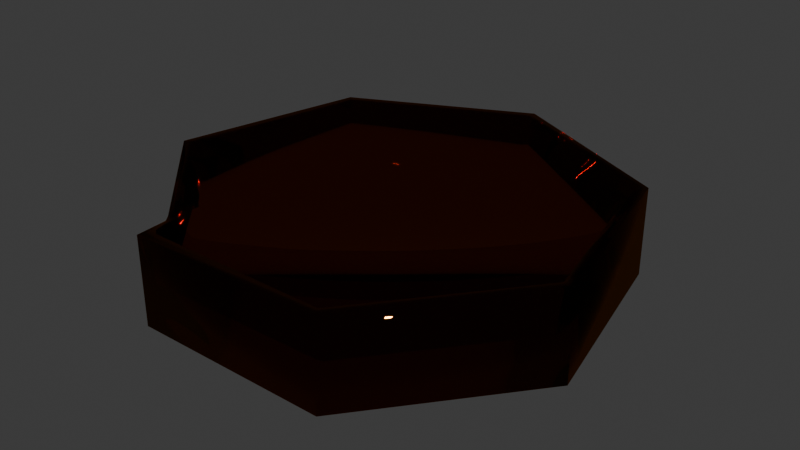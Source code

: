 # Source: ash_tray.blend  (saved by Blender 4.0.36; exported with 4.5.12 LTS)
import bpy
from mathutils import Matrix  # noqa: F401  (used for matrix-valued properties, if any)

bpy.ops.wm.read_factory_settings(use_empty=True)
scene = bpy.context.scene
scene.name = 'Scene'

# ---- collections
col_collection = bpy.data.collections.new('Collection'); scene.collection.children.link(col_collection)

# ---- materials (node trees are filled in below, after node groups)
mat_material_001 = bpy.data.materials.new('Material.001')
mat_material_001.use_transparent_shadow = False

# ---- material node trees
mat_material_001.use_nodes = True; mat_material_001.node_tree.nodes.clear()
_N = mat_material_001.node_tree.nodes; _L = mat_material_001.node_tree.links
n0 = _N.new('ShaderNodeOutputMaterial'); n0.name = 'Material Output'; n0.location = (300, 300)
n1 = _N.new('ShaderNodeBsdfGlass'); n1.name = 'Glass BSDF'; n1.location = (10, 300)
n1.inputs[0].default_value = (0.4878, 0.1525, 0.01201, 1.0)
n1.inputs[2].default_value = 1.45
_L.new(n1.outputs[0], n0.inputs[0])
n0.is_active_output = True

# ---- world
world_world = bpy.data.worlds.new('World'); scene.world = world_world
world_world.use_nodes = True; world_world.node_tree.nodes.clear()
_N = world_world.node_tree.nodes; _L = world_world.node_tree.links
n0 = _N.new('ShaderNodeOutputWorld'); n0.name = 'World Output'; n0.location = (300, 300)
n1 = _N.new('ShaderNodeBackground'); n1.name = 'Background'; n1.location = (10, 300)
n1.inputs[0].default_value = (0.05088, 0.05088, 0.05088, 1.0)
_L.new(n1.outputs[0], n0.inputs[0])
n0.is_active_output = True
world_world.color = (0.05088, 0.05088, 0.05088)
world_world.use_sun_shadow = False
world_world.sun_shadow_jitter_overblur = 0.0

# ---- meshes
me_cylinder = bpy.data.meshes.new('Cylinder')
me_cylinder.from_pydata([(0.0, 0.13, -0.025), (0.0, 0.115, -0.003468), (0.1016, 0.08105, -0.025), (0.08989, 0.07168, -0.003468), (0.1267, -0.02893, -0.025), (0.1121, -0.02558, -0.003468), (0.0564, -0.1171, -0.025), (0.04988, -0.1036, -0.003468), (-0.0564, -0.1171, -0.025), (-0.04988, -0.1036, -0.003468), (-0.1267, -0.02893, -0.025), (-0.1121, -0.02558, -0.003468), (-0.1016, 0.08105, -0.025), (-0.08989, 0.07168, -0.003468), (0.1016, 0.08105, 0.025), (0.0, 0.13, 0.025), (0.1267, -0.02893, 0.025), (0.0564, -0.1171, 0.025), (-0.0564, -0.1171, 0.025), (-0.1267, -0.02893, 0.025), (-0.1016, 0.08105, 0.025), (0.09611, 0.07664, 0.025), (0.0, 0.1229, 0.025), (0.1198, -0.02735, 0.025), (0.05333, -0.1107, 0.025), (-0.05333, -0.1107, 0.025), (-0.1198, -0.02735, 0.025), (-0.09611, 0.07664, 0.025), (-0.09096, -0.07212, 0.006486), (-0.08769, -0.06951, 0.006486), (-0.08735, -0.07664, 0.006486), (-0.08428, -0.07379, 0.006486)], [], [(0, 15, 14, 2), (2, 14, 16, 4), (4, 16, 17, 6), (6, 17, 18, 8), (30, 28, 19, 10, 8, 18), (3, 1, 13, 11, 9, 7, 5), (10, 19, 20, 12), (12, 20, 15, 0), (0, 2, 4, 6, 8, 10, 12), (22, 21, 14, 15), (21, 23, 16, 14), (23, 24, 17, 16), (24, 25, 18, 17), (29, 26, 19, 28), (26, 27, 20, 19), (27, 22, 15, 20), (1, 3, 21, 22), (3, 5, 23, 21), (5, 7, 24, 23), (7, 9, 25, 24), (11, 13, 27, 26), (13, 1, 22, 27), (31, 29, 28, 30), (9, 11, 26, 29, 31, 25), (25, 31, 30, 18)])
me_cylinder.polygons.foreach_set('use_smooth', [True] * 25)
_uv = me_cylinder.uv_layers.new(name='UVMap')
_uv.uv.foreach_set('vector', [1.0, 0.5, 1.0, 1.0, 0.8571, 1.0, 0.8571, 0.5, 0.8571, 0.5, 0.8571, 1.0, 0.7143, 1.0, 0.7143, 0.5, 0.7143, 0.5, 0.7143, 1.0, 0.5714, 1.0, 0.5714, 0.5, 0.5714, 0.5, 0.5714, 1.0, 0.4286, 1.0, 0.4286, 0.5, 0.3681, 1.0, 0.3569, 1.0, 0.2857, 1.0, 0.2857, 0.5, 0.4286, 0.5, 0.4286, 1.0, 0.4159, 0.3823, 0.25, 0.4622, 0.08406, 0.3823, 0.04307, 0.2028, 0.1579, 0.05877, 0.3421, 0.05877, 0.4569, 0.2028, 0.2857, 0.5, 0.2857, 1.0, 0.1429, 1.0, 0.1429, 0.5, 0.1429, 0.5, 0.1429, 1.0, 2.98e-08, 1.0, 2.98e-08, 0.5, 0.75, 0.49, 0.9376, 0.3996, 0.984, 0.1966, 0.8541, 0.03377, 0.6459, 0.03377, 0.516, 0.1966, 0.5624, 0.3996, 0.25, 0.4769, 0.4274, 0.3915, 0.4376, 0.3996, 0.25, 0.49, 0.4274, 0.3915, 0.4712, 0.1995, 0.484, 0.1966, 0.4376, 0.3996, 0.4712, 0.1995, 0.3485, 0.04554, 0.3541, 0.03377, 0.484, 0.1966, 0.3485, 0.04554, 0.1515, 0.04554, 0.1459, 0.03377, 0.3541, 0.03377, 0.08996, 0.1227, 0.02876, 0.1995, 0.01602, 0.1966, 0.08075, 0.1154, 0.02876, 0.1995, 0.07258, 0.3915, 0.06236, 0.3996, 0.01602, 0.1966, 0.07258, 0.3915, 0.25, 0.4769, 0.25, 0.49, 0.06236, 0.3996, 0.25, 0.4622, 0.4159, 0.3823, 0.4274, 0.3915, 0.25, 0.4769, 0.4159, 0.3823, 0.4569, 0.2028, 0.4712, 0.1995, 0.4274, 0.3915, 0.4569, 0.2028, 0.3421, 0.05877, 0.3485, 0.04554, 0.4712, 0.1995, 0.3421, 0.05877, 0.1579, 0.05877, 0.1515, 0.04554, 0.3485, 0.04554, 0.04307, 0.2028, 0.08406, 0.3823, 0.07258, 0.3915, 0.02876, 0.1995, 0.08406, 0.3823, 0.25, 0.4622, 0.25, 0.4769, 0.07258, 0.3915, 0.09957, 0.1107, 0.08996, 0.1227, 0.08075, 0.1154, 0.09091, 0.1027, 0.1579, 0.05877, 0.04307, 0.2028, 0.02876, 0.1995, 0.08996, 0.1227, 0.09957, 0.1107, 0.1515, 0.04554, 0.1515, 0.04554, 0.09957, 0.1107, 0.09091, 0.1027, 0.1459, 0.03377])
me_cylinder.materials.append(mat_material_001)
me_cylinder.update()

# ---- objects
ob_cylinder = bpy.data.objects.new('Cylinder', me_cylinder)

# ---- transforms, parenting, visibility, modifiers, constraints
ob_cylinder.location = (0.0, 0.0, 0.0)

# ---- collection membership
col_collection.objects.link(ob_cylinder)

# ---- scene / render settings (as saved in the file)
scene.frame_start = 1; scene.frame_end = 250; scene.frame_set(1)
scene.render.engine = 'BLENDER_EEVEE_NEXT'
scene.cycles.sampling_pattern = 'TABULATED_SOBOL'
bpy.context.view_layer.update()

# ---- added for rendering (the .blend has no active camera and no usable light): camera, sun
cam_auto = bpy.data.cameras.new('AutoCamera')
cam_auto.lens = 50.0
cam_auto.sensor_width = 36.0
cam_auto.clip_end = 1000.0
ob_auto_camera = bpy.data.objects.new('AutoCamera', cam_auto)
scene.collection.objects.link(ob_auto_camera)
ob_auto_camera.location = (0.330791, -0.390512, 0.264633)
ob_auto_camera.rotation_euler = (1.09748, -7.21219e-08, 0.694738)
scene.camera = ob_auto_camera
light_auto_sun = bpy.data.lights.new('AutoSun', 'SUN')
light_auto_sun.energy = 3.0
light_auto_sun.angle = 0.0523599
ob_auto_sun = bpy.data.objects.new('AutoSun', light_auto_sun)
scene.collection.objects.link(ob_auto_sun)
ob_auto_sun.rotation_euler = (0.872665, 0.174533, 0.523599)
bpy.context.view_layer.update()
